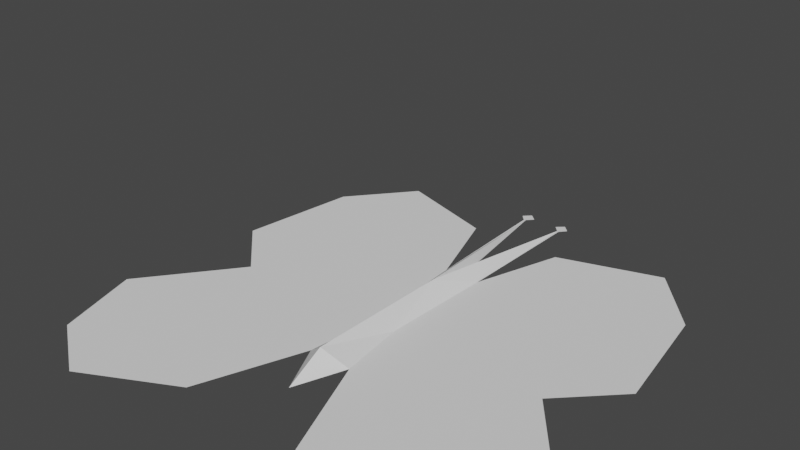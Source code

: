 # Source: butterfly.blend  (saved by Blender 2.82.7; exported with 4.5.12 LTS)
import bpy
from mathutils import Matrix  # noqa: F401  (used for matrix-valued properties, if any)

bpy.ops.wm.read_factory_settings(use_empty=True)
scene = bpy.context.scene
scene.name = 'Scene'

# ---- collections
col_butterfly = bpy.data.collections.new('butterfly'); scene.collection.children.link(col_butterfly)

# ---- world
world_world = bpy.data.worlds.new('World'); scene.world = world_world
world_world.use_nodes = True; world_world.node_tree.nodes.clear()
_N = world_world.node_tree.nodes; _L = world_world.node_tree.links
n0 = _N.new('ShaderNodeOutputWorld'); n0.name = 'World Output'; n0.location = (300, 300)
n1 = _N.new('ShaderNodeBackground'); n1.name = 'Background'; n1.location = (10, 300)
n1.inputs[0].default_value = (0.05088, 0.05088, 0.05088, 1.0)
_L.new(n1.outputs[0], n0.inputs[0])
n0.is_active_output = True
world_world.color = (0.05088, 0.05088, 0.05088)
world_world.use_sun_shadow = False
world_world.sun_shadow_jitter_overblur = 0.0

# ---- meshes
me_butterflybody = bpy.data.meshes.new('butterflybody')
me_butterflybody.from_pydata([(-1.098, -0.7924, 0.0), (-1.043, 0.9915, 0.0), (-0.855, 0.1101, 0.0), (0.0, -0.292, 0.09217), (-0.7674, 1.318, 0.0), (-0.7841, -1.003, 0.0), (-0.3411, 0.1101, 0.0), (-1.226, -0.3601, 0.0), (-0.7943, -0.3831, 0.0), (0.0, 0.4807, 0.07997), (-1.13, 0.3827, 0.0), (-0.5238, 0.5955, 0.0), (-0.315, -0.7643, 0.0), (-0.246, 1.155, 0.0), (-0.06754, 0.1101, 0.0), (-0.1122, -0.2358, 0.0), (-0.09426, 0.7027, 0.0), (-0.09881, 1.403, 0.0), (-0.1091, 1.4, 0.0), (-0.104, 1.47, 0.0), (-0.1406, 1.434, 0.0), (-0.06736, 1.437, 0.0), (-0.6456, 0.9569, 0.0), (-0.309, 0.6491, 0.0), (-0.4325, 0.3528, 0.0), (-0.8268, 0.4891, 0.0), (-0.9201, -0.3732, 0.0), (-0.5653, -0.1381, 0.0), (-0.5223, -0.4195, 0.0), (-0.6993, -0.6945, 0.0), (0.0, -0.1719, -0.06023), (0.0, 0.1296, -0.06023), (0.0, -0.4844, -0.01124), (0.0, 0.6882, -0.004464)], [], [(15, 3, 14), (7, 26, 27, 6, 2), (10, 25, 22, 4, 1), (0, 5, 29, 26, 7), (2, 6, 24, 25, 10), (14, 3, 9, 16), (6, 14, 16, 23, 24), (5, 12, 15, 28, 29), (8, 28, 27), (11, 23, 22), (16, 9, 17, 18), (20, 21, 19), (18, 17, 21, 20), (22, 25, 11), (25, 24, 11), (22, 23, 16, 13, 4), (24, 23, 11), (29, 28, 8), (27, 28, 15, 14, 6), (26, 29, 8), (27, 26, 8), (14, 15, 30), (16, 14, 30, 31), (15, 30, 32), (32, 3, 15), (16, 31, 33), (33, 17, 18, 16), (17, 9, 33)])
_uv = me_butterflybody.uv_layers.new(name='UVMap')
_uv.uv.foreach_set('vector', [0.375, 0.25, 0.5, 0.25, 0.375, 0.5, 0.0, 0.25, 0.125, 0.25, 0.25, 0.375, 0.25, 0.5, 0.0, 0.5, 0.0, 0.75, 0.125, 0.75, 0.25, 0.875, 0.25, 1.0, 0.0, 1.0, 0.0, 0.0, 0.25, 0.0, 0.25, 0.125, 0.125, 0.25, 0.0, 0.25, 0.0, 0.5, 0.25, 0.5, 0.25, 0.625, 0.125, 0.75, 0.0, 0.75, 0.375, 0.5, 0.5, 0.25, 0.4041, 0.5667, 0.375, 0.75, 0.25, 0.5, 0.375, 0.5, 0.375, 0.75, 0.3125, 0.75, 0.25, 0.625, 0.25, 0.0, 0.375, 0.05035, 0.375, 0.25, 0.3125, 0.25, 0.25, 0.125, 0.25, 0.25, 0.3125, 0.25, 0.25, 0.375, 0.25, 0.75, 0.3125, 0.75, 0.25, 0.875, 0.375, 0.75, 0.4041, 0.5667, 0.5, 0.7768, 0.375, 0.75, 0.375, 0.75, 0.5, 0.7768, 0.375, 0.75, 0.375, 0.75, 0.5, 0.7768, 0.5, 0.7768, 0.375, 0.75, 0.25, 0.875, 0.125, 0.75, 0.25, 0.75, 0.125, 0.75, 0.25, 0.625, 0.25, 0.75, 0.25, 0.875, 0.3125, 0.75, 0.375, 0.75, 0.375, 1.0, 0.25, 1.0, 0.25, 0.625, 0.3125, 0.75, 0.25, 0.75, 0.25, 0.125, 0.3125, 0.25, 0.25, 0.25, 0.25, 0.375, 0.3125, 0.25, 0.375, 0.25, 0.375, 0.5, 0.25, 0.5, 0.125, 0.25, 0.25, 0.125, 0.25, 0.25, 0.25, 0.375, 0.125, 0.25, 0.25, 0.25, 0.375, 0.5, 0.375, 0.25, 0.3333, 0.3422, 0.375, 0.75, 0.375, 0.5, 0.3333, 0.3422, 0.348, 0.4856, 0.375, 0.25, 0.3333, 0.3422, 0.4375, 0.25, 0.4375, 0.25, 0.5, 0.25, 0.375, 0.25, 0.375, 0.75, 0.348, 0.4856, 0.0, 0.0, 0.0, 0.0, 0.0, 0.0, 0.0, 0.0, 0.0, 0.0, 0.0, 0.0, 0.4041, 0.5667, 0.0, 0.0])
_ca = me_butterflybody.color_attributes.new('Col', 'BYTE_COLOR', 'CORNER')
_ca.data.foreach_set('color', [0.0, 0.0, 0.0, 1.0, 0.0, 0.0, 0.0, 1.0, 0.0, 0.0, 0.0, 1.0, 1.0, 0.01521, 1.0, 1.0, 1.0, 0.0, 1.0, 1.0, 1.0, 0.0, 1.0, 1.0, 1.0, 0.0, 1.0, 1.0, 1.0, 0.0, 1.0, 1.0, 1.0, 0.009134, 1.0, 1.0, 1.0, 0.0, 1.0, 1.0, 1.0, 0.0, 1.0, 1.0, 1.0, 0.0009106, 1.0, 1.0, 1.0, 0.0, 1.0, 1.0, 1.0, 0.0003035, 1.0, 1.0, 1.0, 0.0009106, 1.0, 1.0, 1.0, 0.0, 1.0, 1.0, 1.0, 0.0, 1.0, 1.0, 1.0, 0.01521, 1.0, 1.0, 1.0, 0.0, 1.0, 1.0, 1.0, 0.0, 1.0, 1.0, 1.0, 0.0, 1.0, 1.0, 1.0, 0.0, 1.0, 1.0, 1.0, 0.009134, 1.0, 1.0, 0.0, 0.0, 0.0, 1.0, 0.0, 0.0, 0.0, 1.0, 0.0, 0.0, 0.0, 1.0, 0.0, 0.0, 0.0, 1.0, 1.0, 0.0, 1.0, 1.0, 1.0, 0.0, 1.0, 1.0, 1.0, 0.0, 1.0, 1.0, 1.0, 0.0, 1.0, 1.0, 1.0, 0.0, 1.0, 1.0, 1.0, 0.0009106, 1.0, 1.0, 1.0, 0.0003035, 1.0, 1.0, 1.0, 0.0, 1.0, 1.0, 1.0, 0.0, 1.0, 1.0, 1.0, 0.0, 1.0, 1.0, 0.0, 1.0, 0.0, 1.0, 0.0, 1.0, 0.0, 1.0, 0.0, 1.0, 0.0, 1.0, 0.0, 1.0, 0.0, 1.0, 0.0, 1.0, 0.0, 1.0, 0.0, 1.0, 0.0, 1.0, 0.0, 0.0, 0.0, 1.0, 0.0, 0.0, 0.0, 1.0, 1.0, 0.0, 1.0, 1.0, 1.0, 0.0, 1.0, 1.0, 1.0, 0.0, 1.0, 1.0, 1.0, 0.0, 1.0, 1.0, 1.0, 0.0, 1.0, 1.0, 1.0, 0.0, 1.0, 1.0, 1.0, 0.0, 1.0, 1.0, 1.0, 0.0, 1.0, 1.0, 1.0, 0.0, 1.0, 1.0, 0.0, 1.0, 0.0, 1.0, 0.0, 1.0, 0.0, 1.0, 0.0, 1.0, 0.0, 1.0, 0.0, 1.0, 0.0, 1.0, 0.0, 1.0, 0.0, 1.0, 0.0, 1.0, 0.0, 1.0, 1.0, 0.0, 1.0, 1.0, 1.0, 0.0, 1.0, 1.0, 1.0, 0.0, 1.0, 1.0, 1.0, 0.0, 1.0, 1.0, 1.0, 0.0009106, 1.0, 1.0, 0.0, 1.0, 0.0, 1.0, 0.0, 1.0, 0.0, 1.0, 0.0, 1.0, 0.0, 1.0, 0.001214, 1.0, 0.001214, 1.0, 0.0, 1.0, 0.0, 1.0, 0.0, 1.0, 0.0, 1.0, 1.0, 0.0, 1.0, 1.0, 1.0, 0.0, 1.0, 1.0, 1.0, 0.0, 1.0, 1.0, 1.0, 0.0, 1.0, 1.0, 1.0, 0.0, 1.0, 1.0, 0.0, 1.0, 0.0, 1.0, 0.001214, 1.0, 0.001214, 1.0, 0.0, 1.0, 0.0, 1.0, 0.0, 1.0, 0.0, 1.0, 0.0, 1.0, 0.0, 1.0, 0.0, 1.0, 0.0, 1.0, 0.0, 0.0, 0.0, 1.0, 0.0, 0.0, 0.0, 1.0, 0.0006071, 0.0006071, 0.0006071, 1.0, 0.0, 0.0, 0.0, 1.0, 0.0, 0.0, 0.0, 1.0, 0.0006071, 0.0006071, 0.0006071, 1.0, 0.0, 0.0, 0.0, 1.0, 0.0, 0.0, 0.0, 1.0, 0.0003035, 0.0003035, 0.0003035, 1.0, 0.0, 0.0, 0.0, 1.0, 0.0, 0.0, 0.0, 1.0, 0.0, 0.0, 0.0, 1.0, 0.0, 0.0, 0.0, 1.0, 0.0, 0.0, 0.0, 1.0, 0.0, 0.0, 0.0, 1.0, 0.0003035, 0.0003035, 0.0003035, 1.0, 0.0003035, 0.0003035, 0.0003035, 1.0, 1.0, 0.0, 1.0, 1.0, 1.0, 0.0, 1.0, 1.0, 0.0, 0.0, 0.0, 1.0, 1.0, 0.0, 1.0, 1.0, 0.0, 0.0, 0.0, 1.0, 0.0003035, 0.0003035, 0.0003035, 1.0])
me_butterflybody.use_remesh_fix_poles = True
me_butterflybody.use_remesh_preserve_attributes = False
me_butterflybody.use_mirror_vertex_groups = False
me_butterflybody.use_paint_bone_selection = False
me_butterflybody.use_paint_mask_vertex = True
me_butterflybody.update()
arm_armature = bpy.data.armatures.new('Armature')  # bones are not reproduced

# ---- objects
ob_butterflybody = bpy.data.objects.new('butterflybody', me_butterflybody)
ob_butterfly = bpy.data.objects.new('butterfly', arm_armature)

# ---- transforms, parenting, visibility, modifiers, constraints
ob_butterflybody.parent = ob_butterfly
ob_butterflybody.location = (0.0, 0.0, 0.0)
ob_butterflybody.lineart.crease_threshold = 0.0
_vg = ob_butterflybody.vertex_groups.new(name='wing.l')
_vg.add([0, 1, 2, 4, 5, 6, 7, 8, 10, 11, 12, 13, 14, 15, 16, 22, 23, 24, 25, 26, 27, 28, 29], 1.0, 'REPLACE')
_vg = ob_butterflybody.vertex_groups.new(name='wing.r')
_m = ob_butterflybody.modifiers.new('Mirror', 'MIRROR')
_m.use_clip = True
_m = ob_butterflybody.modifiers.new('Armature', 'ARMATURE')
_m.object = ob_butterfly
ob_butterfly.location = (0.0, 0.0, 0.0)
ob_butterfly.lineart.crease_threshold = 0.0

# ---- collection membership
col_butterfly.objects.link(ob_butterflybody)
col_butterfly.objects.link(ob_butterfly)

# ---- scene / render settings (as saved in the file)
scene.frame_start = 1; scene.frame_end = 8; scene.frame_set(1)
scene.render.engine = 'BLENDER_EEVEE_NEXT'
scene.cycles.use_denoising = False
scene.cycles.samples = 128
scene.cycles.sampling_pattern = 'TABULATED_SOBOL'
scene.cycles.use_adaptive_sampling = False
scene.cycles.use_light_tree = False
scene.view_settings.view_transform = 'Filmic'
bpy.context.view_layer.update()

# ---- added for rendering (the .blend has no active camera and no usable light): camera, sun
cam_auto = bpy.data.cameras.new('AutoCamera')
cam_auto.lens = 50.0
cam_auto.sensor_width = 36.0
cam_auto.clip_end = 1000.0
ob_auto_camera = bpy.data.objects.new('AutoCamera', cam_auto)
scene.collection.objects.link(ob_auto_camera)
ob_auto_camera.location = (2.77682, -3.09838, 2.68446)
ob_auto_camera.rotation_euler = (1.09748, -7.21219e-08, 0.694738)
scene.camera = ob_auto_camera
light_auto_sun = bpy.data.lights.new('AutoSun', 'SUN')
light_auto_sun.energy = 3.0
light_auto_sun.angle = 0.0523599
ob_auto_sun = bpy.data.objects.new('AutoSun', light_auto_sun)
scene.collection.objects.link(ob_auto_sun)
ob_auto_sun.rotation_euler = (0.872665, 0.174533, 0.523599)
bpy.context.view_layer.update()
